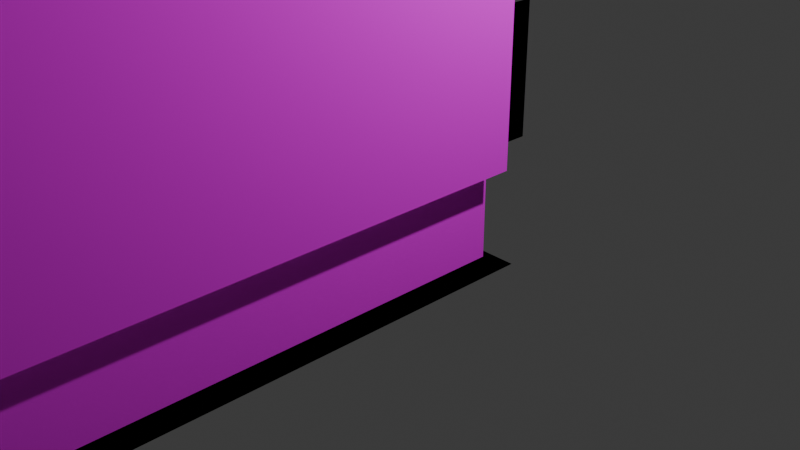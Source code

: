# Source: blend.blend  (saved by Blender 4.0.36; exported with 4.5.12 LTS)
import bpy
from mathutils import Matrix  # noqa: F401  (used for matrix-valued properties, if any)

bpy.ops.wm.read_factory_settings(use_empty=True)
scene = bpy.context.scene
scene.name = 'Scene'

# ---- collections
col_collection = bpy.data.collections.new('Collection'); scene.collection.children.link(col_collection)

# ---- images (referenced by path relative to the original .blend; pixels are not part of the script)
import os
ASSET_DIR = os.environ.get("B2B_ASSET_DIR", "")  # directory of the original .blend (textures are referenced by path, not embedded)
HERE = os.path.dirname(os.path.abspath(__file__))  # packed textures are extracted next to this script under _unpacked/

def load_image(name, relpath, width, height, colorspace="sRGB"):
    """Load a texture the original file referenced (path relative to the .blend, or extracted next to this script)."""
    p = next((c for c in (os.path.join(HERE, relpath), os.path.join(ASSET_DIR, relpath)) if relpath and os.path.exists(c)), "")
    if p:
        img = bpy.data.images.load(p, check_existing=True)
        img.name = name
    else:  # same state as the original file: an image datablock whose file is absent (Cycles renders it pink)
        img = bpy.data.images.new(name, width, height)
        img.source = "FILE"
        img.filepath = "//" + (relpath or name)
    img.colorspace_settings.name = colorspace
    return img
img_front3_png = load_image('front3.png', 'front3.png', 1024, 1024, 'Non-Color')
img_side1_2_png = load_image('Side1_2.png', 'Side1_2.png', 1024, 1024, 'Non-Color')
img_roof_png = load_image('roof.png', 'roof.png', 1024, 1024, 'Non-Color')
img_roof_png_001 = load_image('roof.png.001', 'roof.png', 1024, 1024, 'Non-Color')
img_skirt_png = load_image('skirt.png', 'skirt.png', 1024, 1024, 'Non-Color')
img_under_png = load_image('under.png', 'under.png', 1024, 1024, 'Non-Color')
img_under_png_001 = load_image('under.png.001', 'under.png', 1024, 1024, 'Non-Color')
img_cooler2_png = load_image('cooler2.png', 'cooler2.png', 1024, 1024, 'Non-Color')
img_cooler_png = load_image('cooler.png', 'cooler.png', 1024, 1024, 'Non-Color')
img_cooler_png_001 = load_image('cooler.png.001', 'cooler.png', 1024, 1024, 'Non-Color')
img_antenna_png = load_image('antenna.png', 'antenna.png', 1024, 1024, 'Non-Color')
img_side1_2_png_001 = load_image('Side1_2.png.001', 'Side1_2.png', 1024, 1024, 'Non-Color')
img_roof_png_002 = load_image('roof.png.002', 'roof.png', 1024, 1024, 'Non-Color')
img_roof_png_003 = load_image('roof.png.003', 'roof.png', 1024, 1024, 'Non-Color')
img_cooler_png_002 = load_image('cooler.png.002', 'cooler.png', 1024, 1024, 'Non-Color')
img_cooler2_png_001 = load_image('cooler2.png.001', 'cooler2.png', 1024, 1024, 'Non-Color')
img_under_png_002 = load_image('under.png.002', 'under.png', 1024, 1024, 'Non-Color')
img_horo2_png = load_image('horo2.png', 'horo2.png', 1024, 1024, 'Non-Color')
img_horo2_png_001 = load_image('horo2.png.001', 'horo2.png', 1024, 1024, 'Non-Color')

# ---- materials (node trees are filled in below, after node groups)
mat_13000tc1lmmaterial = bpy.data.materials.new('13000tc1LMMaterial')
mat_13000tc1lmmaterial.diffuse_color = (1.0, 1.0, 1.0, 1.0)
mat_13000tc1lmmaterial.specular_color = (0.0, 0.0, 0.0)
mat_13000tc1lmmaterial.specular_intensity = 0.0
mat_13000tc1lmmaterial_001 = bpy.data.materials.new('13000tc1LMMaterial.001')
mat_13000tc1lmmaterial_001.diffuse_color = (1.0, 1.0, 1.0, 1.0)
mat_13000tc1lmmaterial_001.specular_color = (0.0, 0.0, 0.0)
mat_13000tc1lmmaterial_001.specular_intensity = 0.0
mat_13000tc1lmmaterial_002 = bpy.data.materials.new('13000tc1LMMaterial.002')
mat_13000tc1lmmaterial_002.diffuse_color = (1.0, 1.0, 1.0, 1.0)
mat_13000tc1lmmaterial_002.specular_color = (0.0, 0.0, 0.0)
mat_13000tc1lmmaterial_002.specular_intensity = 0.0
mat_13000tc1lmmaterial_003 = bpy.data.materials.new('13000tc1LMMaterial.003')
mat_13000tc1lmmaterial_003.diffuse_color = (1.0, 1.0, 1.0, 1.0)
mat_13000tc1lmmaterial_003.specular_color = (0.0, 0.0, 0.0)
mat_13000tc1lmmaterial_003.specular_intensity = 0.0
mat_13000tc1lmmaterial_004 = bpy.data.materials.new('13000tc1LMMaterial.004')
mat_13000tc1lmmaterial_004.diffuse_color = (1.0, 1.0, 1.0, 1.0)
mat_13000tc1lmmaterial_004.specular_color = (0.0, 0.0, 0.0)
mat_13000tc1lmmaterial_004.specular_intensity = 0.0
mat_13000tc1lmmaterial_005 = bpy.data.materials.new('13000tc1LMMaterial.005')
mat_13000tc1lmmaterial_005.diffuse_color = (1.0, 1.0, 1.0, 1.0)
mat_13000tc1lmmaterial_005.specular_color = (0.0, 0.0, 0.0)
mat_13000tc1lmmaterial_005.specular_intensity = 0.0
mat_13000tc1lmmaterial_006 = bpy.data.materials.new('13000tc1LMMaterial.006')
mat_13000tc1lmmaterial_006.diffuse_color = (1.0, 1.0, 1.0, 1.0)
mat_13000tc1lmmaterial_006.specular_color = (0.0, 0.0, 0.0)
mat_13000tc1lmmaterial_006.specular_intensity = 0.0
mat_13000tc1lmmaterial_007 = bpy.data.materials.new('13000tc1LMMaterial.007')
mat_13000tc1lmmaterial_007.diffuse_color = (1.0, 1.0, 1.0, 1.0)
mat_13000tc1lmmaterial_007.specular_color = (0.0, 0.0, 0.0)
mat_13000tc1lmmaterial_007.specular_intensity = 0.0
mat_13000tc1lmmaterial_008 = bpy.data.materials.new('13000tc1LMMaterial.008')
mat_13000tc1lmmaterial_008.diffuse_color = (1.0, 1.0, 1.0, 1.0)
mat_13000tc1lmmaterial_008.specular_color = (0.0, 0.0, 0.0)
mat_13000tc1lmmaterial_008.specular_intensity = 0.0
mat_13000tc1lmmaterial_009 = bpy.data.materials.new('13000tc1LMMaterial.009')
mat_13000tc1lmmaterial_009.diffuse_color = (1.0, 1.0, 1.0, 1.0)
mat_13000tc1lmmaterial_009.specular_color = (0.0, 0.0, 0.0)
mat_13000tc1lmmaterial_009.specular_intensity = 0.0
mat_13000tc1lmmaterial_010 = bpy.data.materials.new('13000tc1LMMaterial.010')
mat_13000tc1lmmaterial_010.diffuse_color = (1.0, 1.0, 1.0, 1.0)
mat_13000tc1lmmaterial_010.specular_color = (0.0, 0.0, 0.0)
mat_13000tc1lmmaterial_010.specular_intensity = 0.0
mat_13000tc1lmmaterial_011 = bpy.data.materials.new('13000tc1LMMaterial.011')
mat_13000tc1lmmaterial_011.diffuse_color = (1.0, 1.0, 1.0, 1.0)
mat_13000tc1lmmaterial_011.specular_color = (0.0, 0.0, 0.0)
mat_13000tc1lmmaterial_011.specular_intensity = 0.0
mat_13000tc1lmmaterial_012 = bpy.data.materials.new('13000tc1LMMaterial.012')
mat_13000tc1lmmaterial_012.diffuse_color = (1.0, 1.0, 1.0, 1.0)
mat_13000tc1lmmaterial_012.specular_color = (0.0, 0.0, 0.0)
mat_13000tc1lmmaterial_012.specular_intensity = 0.0
mat_13000tc1lmmaterial_013 = bpy.data.materials.new('13000tc1LMMaterial.013')
mat_13000tc1lmmaterial_013.diffuse_color = (1.0, 1.0, 1.0, 1.0)
mat_13000tc1lmmaterial_013.specular_color = (0.0, 0.0, 0.0)
mat_13000tc1lmmaterial_013.specular_intensity = 0.0
mat_13000tc1lmmaterial_014 = bpy.data.materials.new('13000tc1LMMaterial.014')
mat_13000tc1lmmaterial_014.diffuse_color = (1.0, 1.0, 1.0, 1.0)
mat_13000tc1lmmaterial_014.specular_color = (0.0, 0.0, 0.0)
mat_13000tc1lmmaterial_014.specular_intensity = 0.0
mat_13000tc1lmmaterial_015 = bpy.data.materials.new('13000tc1LMMaterial.015')
mat_13000tc1lmmaterial_015.diffuse_color = (1.0, 1.0, 1.0, 1.0)
mat_13000tc1lmmaterial_015.specular_color = (0.0, 0.0, 0.0)
mat_13000tc1lmmaterial_015.specular_intensity = 0.0
mat_13000tc1lmmaterial_016 = bpy.data.materials.new('13000tc1LMMaterial.016')
mat_13000tc1lmmaterial_016.diffuse_color = (1.0, 1.0, 1.0, 1.0)
mat_13000tc1lmmaterial_016.specular_color = (0.0, 0.0, 0.0)
mat_13000tc1lmmaterial_016.specular_intensity = 0.0
mat_13000tc1lmmaterial_017 = bpy.data.materials.new('13000tc1LMMaterial.017')
mat_13000tc1lmmaterial_017.diffuse_color = (1.0, 1.0, 1.0, 1.0)
mat_13000tc1lmmaterial_017.specular_color = (0.0, 0.0, 0.0)
mat_13000tc1lmmaterial_017.specular_intensity = 0.0
mat_13000tc1lmmaterial_018 = bpy.data.materials.new('13000tc1LMMaterial.018')
mat_13000tc1lmmaterial_018.diffuse_color = (0.0, 0.0, 0.0, 1.0)
mat_13000tc1lmmaterial_018.specular_color = (0.0, 0.0, 0.0)
mat_13000tc1lmmaterial_018.specular_intensity = 0.0
mat_13000tc1lmmaterial_019 = bpy.data.materials.new('13000tc1LMMaterial.019')
mat_13000tc1lmmaterial_019.diffuse_color = (1.0, 1.0, 1.0, 1.0)
mat_13000tc1lmmaterial_019.specular_color = (0.0, 0.0, 0.0)
mat_13000tc1lmmaterial_019.specular_intensity = 0.0

# ---- material node trees
mat_13000tc1lmmaterial.use_nodes = True; mat_13000tc1lmmaterial.node_tree.nodes.clear()
_N = mat_13000tc1lmmaterial.node_tree.nodes; _L = mat_13000tc1lmmaterial.node_tree.links
n0 = _N.new('ShaderNodeBsdfPrincipled'); n0.name = 'プリンシプルBSDF'; n0.location = (10, 300)
n0.inputs[3].default_value = 1.45
n0.inputs[13].default_value = 0.0
n0.inputs[14].default_value = (0.0, 0.0, 0.0, 1.0)
n0.inputs[27].default_value = (0.0, 0.0, 0.0, 1.0)
n1 = _N.new('ShaderNodeOutputMaterial'); n1.name = 'マテリアル出力'; n1.location = (300, 300)
n2 = _N.new('ShaderNodeTexImage'); n2.name = '画像テクスチャ'; n2.location = (-300, 150)
n2.image = img_front3_png
n3 = _N.new('ShaderNodeMath'); n3.name = 'Math'; n3.location = (0, 0)
n3.hide = True
n3.operation = 'GREATER_THAN'
_L.new(n0.outputs[0], n1.inputs[0])
_L.new(n2.outputs[0], n0.inputs[0])
_L.new(n2.outputs[1], n3.inputs[0])
_L.new(n3.outputs[0], n0.inputs[4])
n1.is_active_output = True
mat_13000tc1lmmaterial_001.use_nodes = True; mat_13000tc1lmmaterial_001.node_tree.nodes.clear()
_N = mat_13000tc1lmmaterial_001.node_tree.nodes; _L = mat_13000tc1lmmaterial_001.node_tree.links
n0 = _N.new('ShaderNodeBsdfPrincipled'); n0.name = 'プリンシプルBSDF'; n0.location = (10, 300)
n0.inputs[3].default_value = 1.45
n0.inputs[13].default_value = 0.0
n0.inputs[14].default_value = (0.0, 0.0, 0.0, 1.0)
n0.inputs[27].default_value = (0.0, 0.0, 0.0, 1.0)
n1 = _N.new('ShaderNodeOutputMaterial'); n1.name = 'マテリアル出力'; n1.location = (300, 300)
n2 = _N.new('ShaderNodeTexImage'); n2.name = '画像テクスチャ'; n2.location = (-300, 150)
n2.image = img_side1_2_png
n3 = _N.new('ShaderNodeMath'); n3.name = 'Math'; n3.location = (0, 0)
n3.hide = True
n3.operation = 'GREATER_THAN'
_L.new(n0.outputs[0], n1.inputs[0])
_L.new(n2.outputs[0], n0.inputs[0])
_L.new(n2.outputs[1], n3.inputs[0])
_L.new(n3.outputs[0], n0.inputs[4])
n1.is_active_output = True
mat_13000tc1lmmaterial_002.use_nodes = True; mat_13000tc1lmmaterial_002.node_tree.nodes.clear()
_N = mat_13000tc1lmmaterial_002.node_tree.nodes; _L = mat_13000tc1lmmaterial_002.node_tree.links
n0 = _N.new('ShaderNodeBsdfPrincipled'); n0.name = 'プリンシプルBSDF'; n0.location = (10, 300)
n0.inputs[3].default_value = 1.45
n0.inputs[13].default_value = 0.0
n0.inputs[14].default_value = (0.0, 0.0, 0.0, 1.0)
n0.inputs[27].default_value = (0.0, 0.0, 0.0, 1.0)
n1 = _N.new('ShaderNodeOutputMaterial'); n1.name = 'マテリアル出力'; n1.location = (300, 300)
n2 = _N.new('ShaderNodeTexImage'); n2.name = '画像テクスチャ'; n2.location = (-300, 150)
n2.image = img_roof_png
n3 = _N.new('ShaderNodeMath'); n3.name = 'Math'; n3.location = (0, 0)
n3.hide = True
n3.operation = 'GREATER_THAN'
_L.new(n0.outputs[0], n1.inputs[0])
_L.new(n2.outputs[0], n0.inputs[0])
_L.new(n2.outputs[1], n3.inputs[0])
_L.new(n3.outputs[0], n0.inputs[4])
n1.is_active_output = True
mat_13000tc1lmmaterial_003.use_nodes = True; mat_13000tc1lmmaterial_003.node_tree.nodes.clear()
_N = mat_13000tc1lmmaterial_003.node_tree.nodes; _L = mat_13000tc1lmmaterial_003.node_tree.links
n0 = _N.new('ShaderNodeBsdfPrincipled'); n0.name = 'プリンシプルBSDF'; n0.location = (10, 300)
n0.inputs[3].default_value = 1.45
n0.inputs[13].default_value = 0.0
n0.inputs[14].default_value = (0.0, 0.0, 0.0, 1.0)
n0.inputs[27].default_value = (0.0, 0.0, 0.0, 1.0)
n1 = _N.new('ShaderNodeOutputMaterial'); n1.name = 'マテリアル出力'; n1.location = (300, 300)
n2 = _N.new('ShaderNodeTexImage'); n2.name = '画像テクスチャ'; n2.location = (-300, 150)
n2.image = img_roof_png_001
n3 = _N.new('ShaderNodeMath'); n3.name = 'Math'; n3.location = (0, 0)
n3.hide = True
n3.operation = 'GREATER_THAN'
_L.new(n0.outputs[0], n1.inputs[0])
_L.new(n2.outputs[0], n0.inputs[0])
_L.new(n2.outputs[1], n3.inputs[0])
_L.new(n3.outputs[0], n0.inputs[4])
n1.is_active_output = True
mat_13000tc1lmmaterial_004.use_nodes = True; mat_13000tc1lmmaterial_004.node_tree.nodes.clear()
_N = mat_13000tc1lmmaterial_004.node_tree.nodes; _L = mat_13000tc1lmmaterial_004.node_tree.links
n0 = _N.new('ShaderNodeBsdfPrincipled'); n0.name = 'プリンシプルBSDF'; n0.location = (10, 300)
n0.inputs[3].default_value = 1.45
n0.inputs[13].default_value = 0.0
n0.inputs[14].default_value = (0.0, 0.0, 0.0, 1.0)
n0.inputs[27].default_value = (0.0, 0.0, 0.0, 1.0)
n1 = _N.new('ShaderNodeOutputMaterial'); n1.name = 'マテリアル出力'; n1.location = (300, 300)
n2 = _N.new('ShaderNodeTexImage'); n2.name = '画像テクスチャ'; n2.location = (-300, 150)
n2.image = img_skirt_png
n3 = _N.new('ShaderNodeMath'); n3.name = 'Math'; n3.location = (0, 0)
n3.hide = True
n3.operation = 'GREATER_THAN'
_L.new(n0.outputs[0], n1.inputs[0])
_L.new(n2.outputs[0], n0.inputs[0])
_L.new(n2.outputs[1], n3.inputs[0])
_L.new(n3.outputs[0], n0.inputs[4])
n1.is_active_output = True
mat_13000tc1lmmaterial_005.use_nodes = True; mat_13000tc1lmmaterial_005.node_tree.nodes.clear()
_N = mat_13000tc1lmmaterial_005.node_tree.nodes; _L = mat_13000tc1lmmaterial_005.node_tree.links
n0 = _N.new('ShaderNodeBsdfPrincipled'); n0.name = 'プリンシプルBSDF'; n0.location = (10, 300)
n0.inputs[3].default_value = 1.45
n0.inputs[13].default_value = 0.0
n0.inputs[14].default_value = (0.0, 0.0, 0.0, 1.0)
n0.inputs[27].default_value = (0.0, 0.0, 0.0, 1.0)
n1 = _N.new('ShaderNodeOutputMaterial'); n1.name = 'マテリアル出力'; n1.location = (300, 300)
n2 = _N.new('ShaderNodeTexImage'); n2.name = '画像テクスチャ'; n2.location = (-300, 150)
n2.image = img_under_png
n3 = _N.new('ShaderNodeMath'); n3.name = 'Math'; n3.location = (0, 0)
n3.hide = True
n3.operation = 'GREATER_THAN'
_L.new(n0.outputs[0], n1.inputs[0])
_L.new(n2.outputs[0], n0.inputs[0])
_L.new(n2.outputs[1], n3.inputs[0])
_L.new(n3.outputs[0], n0.inputs[4])
n1.is_active_output = True
mat_13000tc1lmmaterial_006.use_nodes = True; mat_13000tc1lmmaterial_006.node_tree.nodes.clear()
_N = mat_13000tc1lmmaterial_006.node_tree.nodes; _L = mat_13000tc1lmmaterial_006.node_tree.links
n0 = _N.new('ShaderNodeBsdfPrincipled'); n0.name = 'プリンシプルBSDF'; n0.location = (10, 300)
n0.inputs[3].default_value = 1.45
n0.inputs[13].default_value = 0.0
n0.inputs[14].default_value = (0.0, 0.0, 0.0, 1.0)
n0.inputs[27].default_value = (0.0, 0.0, 0.0, 1.0)
n1 = _N.new('ShaderNodeOutputMaterial'); n1.name = 'マテリアル出力'; n1.location = (300, 300)
n2 = _N.new('ShaderNodeTexImage'); n2.name = '画像テクスチャ'; n2.location = (-300, 150)
n2.image = img_under_png_001
n3 = _N.new('ShaderNodeMath'); n3.name = 'Math'; n3.location = (0, 0)
n3.hide = True
n3.operation = 'GREATER_THAN'
_L.new(n0.outputs[0], n1.inputs[0])
_L.new(n2.outputs[0], n0.inputs[0])
_L.new(n2.outputs[1], n3.inputs[0])
_L.new(n3.outputs[0], n0.inputs[4])
n1.is_active_output = True
mat_13000tc1lmmaterial_007.use_nodes = True; mat_13000tc1lmmaterial_007.node_tree.nodes.clear()
_N = mat_13000tc1lmmaterial_007.node_tree.nodes; _L = mat_13000tc1lmmaterial_007.node_tree.links
n0 = _N.new('ShaderNodeBsdfPrincipled'); n0.name = 'プリンシプルBSDF'; n0.location = (10, 300)
n0.inputs[3].default_value = 1.45
n0.inputs[13].default_value = 0.0
n0.inputs[14].default_value = (0.0, 0.0, 0.0, 1.0)
n0.inputs[27].default_value = (0.0, 0.0, 0.0, 1.0)
n1 = _N.new('ShaderNodeOutputMaterial'); n1.name = 'マテリアル出力'; n1.location = (300, 300)
n2 = _N.new('ShaderNodeTexImage'); n2.name = '画像テクスチャ'; n2.location = (-300, 150)
n2.image = img_cooler2_png
n3 = _N.new('ShaderNodeMath'); n3.name = 'Math'; n3.location = (0, 0)
n3.hide = True
n3.operation = 'GREATER_THAN'
_L.new(n0.outputs[0], n1.inputs[0])
_L.new(n2.outputs[0], n0.inputs[0])
_L.new(n2.outputs[1], n3.inputs[0])
_L.new(n3.outputs[0], n0.inputs[4])
n1.is_active_output = True
mat_13000tc1lmmaterial_008.use_nodes = True; mat_13000tc1lmmaterial_008.node_tree.nodes.clear()
_N = mat_13000tc1lmmaterial_008.node_tree.nodes; _L = mat_13000tc1lmmaterial_008.node_tree.links
n0 = _N.new('ShaderNodeBsdfPrincipled'); n0.name = 'プリンシプルBSDF'; n0.location = (10, 300)
n0.inputs[3].default_value = 1.45
n0.inputs[13].default_value = 0.0
n0.inputs[14].default_value = (0.0, 0.0, 0.0, 1.0)
n0.inputs[27].default_value = (0.0, 0.0, 0.0, 1.0)
n1 = _N.new('ShaderNodeOutputMaterial'); n1.name = 'マテリアル出力'; n1.location = (300, 300)
n2 = _N.new('ShaderNodeTexImage'); n2.name = '画像テクスチャ'; n2.location = (-300, 150)
n2.image = img_cooler_png
n3 = _N.new('ShaderNodeMath'); n3.name = 'Math'; n3.location = (0, 0)
n3.hide = True
n3.operation = 'GREATER_THAN'
_L.new(n0.outputs[0], n1.inputs[0])
_L.new(n2.outputs[0], n0.inputs[0])
_L.new(n2.outputs[1], n3.inputs[0])
_L.new(n3.outputs[0], n0.inputs[4])
n1.is_active_output = True
mat_13000tc1lmmaterial_009.use_nodes = True; mat_13000tc1lmmaterial_009.node_tree.nodes.clear()
_N = mat_13000tc1lmmaterial_009.node_tree.nodes; _L = mat_13000tc1lmmaterial_009.node_tree.links
n0 = _N.new('ShaderNodeBsdfPrincipled'); n0.name = 'プリンシプルBSDF'; n0.location = (10, 300)
n0.inputs[3].default_value = 1.45
n0.inputs[13].default_value = 0.0
n0.inputs[14].default_value = (0.0, 0.0, 0.0, 1.0)
n0.inputs[27].default_value = (0.0, 0.0, 0.0, 1.0)
n1 = _N.new('ShaderNodeOutputMaterial'); n1.name = 'マテリアル出力'; n1.location = (300, 300)
n2 = _N.new('ShaderNodeTexImage'); n2.name = '画像テクスチャ'; n2.location = (-300, 150)
n2.image = img_cooler_png_001
n3 = _N.new('ShaderNodeMath'); n3.name = 'Math'; n3.location = (0, 0)
n3.hide = True
n3.operation = 'GREATER_THAN'
_L.new(n0.outputs[0], n1.inputs[0])
_L.new(n2.outputs[0], n0.inputs[0])
_L.new(n2.outputs[1], n3.inputs[0])
_L.new(n3.outputs[0], n0.inputs[4])
n1.is_active_output = True
mat_13000tc1lmmaterial_010.use_nodes = True; mat_13000tc1lmmaterial_010.node_tree.nodes.clear()
_N = mat_13000tc1lmmaterial_010.node_tree.nodes; _L = mat_13000tc1lmmaterial_010.node_tree.links
n0 = _N.new('ShaderNodeBsdfPrincipled'); n0.name = 'プリンシプルBSDF'; n0.location = (10, 300)
n0.inputs[3].default_value = 1.45
n0.inputs[13].default_value = 0.0
n0.inputs[14].default_value = (0.0, 0.0, 0.0, 1.0)
n0.inputs[27].default_value = (0.0, 0.0, 0.0, 1.0)
n1 = _N.new('ShaderNodeOutputMaterial'); n1.name = 'マテリアル出力'; n1.location = (300, 300)
n2 = _N.new('ShaderNodeTexImage'); n2.name = '画像テクスチャ'; n2.location = (-300, 150)
n2.image = img_antenna_png
n3 = _N.new('ShaderNodeMath'); n3.name = 'Math'; n3.location = (0, 0)
n3.hide = True
n3.operation = 'GREATER_THAN'
_L.new(n0.outputs[0], n1.inputs[0])
_L.new(n2.outputs[0], n0.inputs[0])
_L.new(n2.outputs[1], n3.inputs[0])
_L.new(n3.outputs[0], n0.inputs[4])
n1.is_active_output = True
mat_13000tc1lmmaterial_011.use_nodes = True; mat_13000tc1lmmaterial_011.node_tree.nodes.clear()
_N = mat_13000tc1lmmaterial_011.node_tree.nodes; _L = mat_13000tc1lmmaterial_011.node_tree.links
n0 = _N.new('ShaderNodeBsdfPrincipled'); n0.name = 'プリンシプルBSDF'; n0.location = (10, 300)
n0.inputs[3].default_value = 1.45
n0.inputs[13].default_value = 0.0
n0.inputs[14].default_value = (0.0, 0.0, 0.0, 1.0)
n0.inputs[27].default_value = (0.0, 0.0, 0.0, 1.0)
n1 = _N.new('ShaderNodeOutputMaterial'); n1.name = 'マテリアル出力'; n1.location = (300, 300)
n2 = _N.new('ShaderNodeTexImage'); n2.name = '画像テクスチャ'; n2.location = (-300, 150)
n2.image = img_side1_2_png_001
n3 = _N.new('ShaderNodeMath'); n3.name = 'Math'; n3.location = (0, 0)
n3.hide = True
n3.operation = 'GREATER_THAN'
_L.new(n0.outputs[0], n1.inputs[0])
_L.new(n2.outputs[0], n0.inputs[0])
_L.new(n2.outputs[1], n3.inputs[0])
_L.new(n3.outputs[0], n0.inputs[4])
n1.is_active_output = True
mat_13000tc1lmmaterial_012.use_nodes = True; mat_13000tc1lmmaterial_012.node_tree.nodes.clear()
_N = mat_13000tc1lmmaterial_012.node_tree.nodes; _L = mat_13000tc1lmmaterial_012.node_tree.links
n0 = _N.new('ShaderNodeBsdfPrincipled'); n0.name = 'プリンシプルBSDF'; n0.location = (10, 300)
n0.inputs[3].default_value = 1.45
n0.inputs[13].default_value = 0.0
n0.inputs[14].default_value = (0.0, 0.0, 0.0, 1.0)
n0.inputs[27].default_value = (0.0, 0.0, 0.0, 1.0)
n1 = _N.new('ShaderNodeOutputMaterial'); n1.name = 'マテリアル出力'; n1.location = (300, 300)
n2 = _N.new('ShaderNodeTexImage'); n2.name = '画像テクスチャ'; n2.location = (-300, 150)
n2.image = img_roof_png_002
n3 = _N.new('ShaderNodeMath'); n3.name = 'Math'; n3.location = (0, 0)
n3.hide = True
n3.operation = 'GREATER_THAN'
_L.new(n0.outputs[0], n1.inputs[0])
_L.new(n2.outputs[0], n0.inputs[0])
_L.new(n2.outputs[1], n3.inputs[0])
_L.new(n3.outputs[0], n0.inputs[4])
n1.is_active_output = True
mat_13000tc1lmmaterial_013.use_nodes = True; mat_13000tc1lmmaterial_013.node_tree.nodes.clear()
_N = mat_13000tc1lmmaterial_013.node_tree.nodes; _L = mat_13000tc1lmmaterial_013.node_tree.links
n0 = _N.new('ShaderNodeBsdfPrincipled'); n0.name = 'プリンシプルBSDF'; n0.location = (10, 300)
n0.inputs[3].default_value = 1.45
n0.inputs[13].default_value = 0.0
n0.inputs[14].default_value = (0.0, 0.0, 0.0, 1.0)
n0.inputs[27].default_value = (0.0, 0.0, 0.0, 1.0)
n1 = _N.new('ShaderNodeOutputMaterial'); n1.name = 'マテリアル出力'; n1.location = (300, 300)
n2 = _N.new('ShaderNodeTexImage'); n2.name = '画像テクスチャ'; n2.location = (-300, 150)
n2.image = img_roof_png_003
n3 = _N.new('ShaderNodeMath'); n3.name = 'Math'; n3.location = (0, 0)
n3.hide = True
n3.operation = 'GREATER_THAN'
_L.new(n0.outputs[0], n1.inputs[0])
_L.new(n2.outputs[0], n0.inputs[0])
_L.new(n2.outputs[1], n3.inputs[0])
_L.new(n3.outputs[0], n0.inputs[4])
n1.is_active_output = True
mat_13000tc1lmmaterial_014.use_nodes = True; mat_13000tc1lmmaterial_014.node_tree.nodes.clear()
_N = mat_13000tc1lmmaterial_014.node_tree.nodes; _L = mat_13000tc1lmmaterial_014.node_tree.links
n0 = _N.new('ShaderNodeBsdfPrincipled'); n0.name = 'プリンシプルBSDF'; n0.location = (10, 300)
n0.inputs[3].default_value = 1.45
n0.inputs[13].default_value = 0.0
n0.inputs[14].default_value = (0.0, 0.0, 0.0, 1.0)
n0.inputs[27].default_value = (0.0, 0.0, 0.0, 1.0)
n1 = _N.new('ShaderNodeOutputMaterial'); n1.name = 'マテリアル出力'; n1.location = (300, 300)
n2 = _N.new('ShaderNodeTexImage'); n2.name = '画像テクスチャ'; n2.location = (-300, 150)
n2.image = img_cooler_png_002
n3 = _N.new('ShaderNodeMath'); n3.name = 'Math'; n3.location = (0, 0)
n3.hide = True
n3.operation = 'GREATER_THAN'
_L.new(n0.outputs[0], n1.inputs[0])
_L.new(n2.outputs[0], n0.inputs[0])
_L.new(n2.outputs[1], n3.inputs[0])
_L.new(n3.outputs[0], n0.inputs[4])
n1.is_active_output = True
mat_13000tc1lmmaterial_015.use_nodes = True; mat_13000tc1lmmaterial_015.node_tree.nodes.clear()
_N = mat_13000tc1lmmaterial_015.node_tree.nodes; _L = mat_13000tc1lmmaterial_015.node_tree.links
n0 = _N.new('ShaderNodeBsdfPrincipled'); n0.name = 'プリンシプルBSDF'; n0.location = (10, 300)
n0.inputs[3].default_value = 1.45
n0.inputs[13].default_value = 0.0
n0.inputs[14].default_value = (0.0, 0.0, 0.0, 1.0)
n0.inputs[27].default_value = (0.0, 0.0, 0.0, 1.0)
n1 = _N.new('ShaderNodeOutputMaterial'); n1.name = 'マテリアル出力'; n1.location = (300, 300)
n2 = _N.new('ShaderNodeTexImage'); n2.name = '画像テクスチャ'; n2.location = (-300, 150)
n2.image = img_cooler2_png_001
n3 = _N.new('ShaderNodeMath'); n3.name = 'Math'; n3.location = (0, 0)
n3.hide = True
n3.operation = 'GREATER_THAN'
_L.new(n0.outputs[0], n1.inputs[0])
_L.new(n2.outputs[0], n0.inputs[0])
_L.new(n2.outputs[1], n3.inputs[0])
_L.new(n3.outputs[0], n0.inputs[4])
n1.is_active_output = True
mat_13000tc1lmmaterial_016.use_nodes = True; mat_13000tc1lmmaterial_016.node_tree.nodes.clear()
_N = mat_13000tc1lmmaterial_016.node_tree.nodes; _L = mat_13000tc1lmmaterial_016.node_tree.links
n0 = _N.new('ShaderNodeBsdfPrincipled'); n0.name = 'プリンシプルBSDF'; n0.location = (10, 300)
n0.inputs[3].default_value = 1.45
n0.inputs[13].default_value = 0.0
n0.inputs[14].default_value = (0.0, 0.0, 0.0, 1.0)
n0.inputs[27].default_value = (0.0, 0.0, 0.0, 1.0)
n1 = _N.new('ShaderNodeOutputMaterial'); n1.name = 'マテリアル出力'; n1.location = (300, 300)
n2 = _N.new('ShaderNodeTexImage'); n2.name = '画像テクスチャ'; n2.location = (-300, 150)
n2.image = img_under_png_002
n3 = _N.new('ShaderNodeMath'); n3.name = 'Math'; n3.location = (0, 0)
n3.hide = True
n3.operation = 'GREATER_THAN'
_L.new(n0.outputs[0], n1.inputs[0])
_L.new(n2.outputs[0], n0.inputs[0])
_L.new(n2.outputs[1], n3.inputs[0])
_L.new(n3.outputs[0], n0.inputs[4])
n1.is_active_output = True
mat_13000tc1lmmaterial_017.use_nodes = True; mat_13000tc1lmmaterial_017.node_tree.nodes.clear()
_N = mat_13000tc1lmmaterial_017.node_tree.nodes; _L = mat_13000tc1lmmaterial_017.node_tree.links
n0 = _N.new('ShaderNodeBsdfPrincipled'); n0.name = 'プリンシプルBSDF'; n0.location = (10, 300)
n0.inputs[3].default_value = 1.45
n0.inputs[13].default_value = 0.0
n0.inputs[14].default_value = (0.0, 0.0, 0.0, 1.0)
n0.inputs[27].default_value = (0.0, 0.0, 0.0, 1.0)
n1 = _N.new('ShaderNodeOutputMaterial'); n1.name = 'マテリアル出力'; n1.location = (300, 300)
n2 = _N.new('ShaderNodeTexImage'); n2.name = '画像テクスチャ'; n2.location = (-300, 150)
n2.image = img_horo2_png
n3 = _N.new('ShaderNodeMath'); n3.name = 'Math'; n3.location = (0, 0)
n3.hide = True
n3.operation = 'GREATER_THAN'
_L.new(n0.outputs[0], n1.inputs[0])
_L.new(n2.outputs[0], n0.inputs[0])
_L.new(n2.outputs[1], n3.inputs[0])
_L.new(n3.outputs[0], n0.inputs[4])
n1.is_active_output = True
mat_13000tc1lmmaterial_018.use_nodes = True; mat_13000tc1lmmaterial_018.node_tree.nodes.clear()
_N = mat_13000tc1lmmaterial_018.node_tree.nodes; _L = mat_13000tc1lmmaterial_018.node_tree.links
n0 = _N.new('ShaderNodeBsdfPrincipled'); n0.name = 'プリンシプルBSDF'; n0.location = (10, 300)
n0.inputs[0].default_value = (0.0, 0.0, 0.0, 1.0)
n0.inputs[3].default_value = 1.45
n0.inputs[13].default_value = 0.0
n0.inputs[14].default_value = (0.0, 0.0, 0.0, 1.0)
n0.inputs[27].default_value = (0.0, 0.0, 0.0, 1.0)
n1 = _N.new('ShaderNodeOutputMaterial'); n1.name = 'マテリアル出力'; n1.location = (300, 300)
_L.new(n0.outputs[0], n1.inputs[0])
n1.is_active_output = True
mat_13000tc1lmmaterial_019.use_nodes = True; mat_13000tc1lmmaterial_019.node_tree.nodes.clear()
_N = mat_13000tc1lmmaterial_019.node_tree.nodes; _L = mat_13000tc1lmmaterial_019.node_tree.links
n0 = _N.new('ShaderNodeBsdfPrincipled'); n0.name = 'プリンシプルBSDF'; n0.location = (10, 300)
n0.inputs[3].default_value = 1.45
n0.inputs[13].default_value = 0.0
n0.inputs[14].default_value = (0.0, 0.0, 0.0, 1.0)
n0.inputs[27].default_value = (0.0, 0.0, 0.0, 1.0)
n1 = _N.new('ShaderNodeOutputMaterial'); n1.name = 'マテリアル出力'; n1.location = (300, 300)
n2 = _N.new('ShaderNodeTexImage'); n2.name = '画像テクスチャ'; n2.location = (-300, 150)
n2.image = img_horo2_png_001
n3 = _N.new('ShaderNodeMath'); n3.name = 'Math'; n3.location = (0, 0)
n3.hide = True
n3.operation = 'GREATER_THAN'
_L.new(n0.outputs[0], n1.inputs[0])
_L.new(n2.outputs[0], n0.inputs[0])
_L.new(n2.outputs[1], n3.inputs[0])
_L.new(n3.outputs[0], n0.inputs[4])
n1.is_active_output = True

# ---- world
world_world = bpy.data.worlds.new('World'); scene.world = world_world
world_world.use_nodes = True; world_world.node_tree.nodes.clear()
_N = world_world.node_tree.nodes; _L = world_world.node_tree.links
n0 = _N.new('ShaderNodeOutputWorld'); n0.name = 'World Output'; n0.location = (300, 300)
n1 = _N.new('ShaderNodeBackground'); n1.name = 'Background'; n1.location = (10, 300)
n1.inputs[0].default_value = (0.05088, 0.05088, 0.05088, 1.0)
_L.new(n1.outputs[0], n0.inputs[0])
n0.is_active_output = True
world_world.color = (0.05088, 0.05088, 0.05088)
world_world.use_sun_shadow = False
world_world.sun_shadow_jitter_overblur = 0.0

# ---- cameras
cam_camera = bpy.data.cameras.new('Camera')
cam_camera.clip_end = 100.0
cam_camera.ortho_scale = 7.314

# ---- lights
light_light = bpy.data.lights.new('Light', 'POINT')
light_light.transmission_factor = 0.0
light_light.use_soft_falloff = False
light_light.energy = 1000.0
light_light.shadow_soft_size = 0.1
light_light.shadow_maximum_resolution = 0.006
light_light.use_absolute_resolution = True

# ---- meshes
me_mesh = bpy.data.meshes.new('mesh')
me_mesh.from_pydata([(1.4, 0.0, -1.357), (1.4, 0.0, 1.358), (-1.676, 0.0, 1.358), (-1.4, 0.0, -1.357), (-1.4, 0.08005, -0.2493), (1.4, 0.0, -0.2493), (-0.2382, 0.5573, 1.358), (0.03783, -0.4356, -1.357), (0.03783, -0.4079, -0.3037), (1.4, 0.2639, 1.01), (-1.4, 0.3138, 1.01), (0.03783, -0.2548, 0.9979)], [], [(5, 0, 7, 8), (9, 5, 8, 11), (11, 8, 4, 10), (8, 7, 3, 4), (6, 11, 10, 2), (1, 9, 11, 6)])
_uv = me_mesh.uv_layers.new(name='UVMap')
_uv.uv.foreach_set('vector', [1.0, 0.3688, 1.0, 0.0, 0.5135, 0.0, 0.5135, 0.3499, 1.0, 0.8555, 1.0, 0.3688, 0.5135, 0.3499, 0.5135, 0.8514, 0.5135, 0.8514, 0.5135, 0.3499, 0.0, 0.3706, 0.0, 0.8559, 0.5135, 0.3499, 0.5135, 0.0, 0.0, 0.0, 0.0, 0.3706, 0.5135, 0.99, 0.5135, 0.8514, 0.0, 0.8559, 0.0, 0.99, 1.0, 0.99, 1.0, 0.8555, 0.5135, 0.8514, 0.5135, 0.99])
me_mesh.materials.append(mat_13000tc1lmmaterial)
me_mesh.update()
me_mesh_001 = bpy.data.meshes.new('mesh.001')
me_mesh_001.from_pydata([(0.0, -9.75, -1.187), (0.0, -9.75, 1.188), (0.0, 9.75, 1.188), (0.0, 9.75, -1.187)], [], [(0, 1, 2), (3, 0, 2)])
_uv = me_mesh_001.uv_layers.new(name='UVMap')
_uv.uv.foreach_set('vector', [0.0, 0.0, 0.0, 1.0, 1.0, 1.0, 1.0, 0.0, 0.0, 0.0, 1.0, 1.0])
me_mesh_001.materials.append(mat_13000tc1lmmaterial_001)
me_mesh_001.update()
me_mesh_002 = bpy.data.meshes.new('mesh.002')
me_mesh_002.from_pydata([(-0.05, -9.75, -0.075), (0.05, -9.75, 0.075), (0.05, 9.75, 0.075), (-0.05, 9.75, -0.075)], [], [(0, 1, 2), (3, 0, 2)])
_uv = me_mesh_002.uv_layers.new(name='UVMap')
_uv.uv.foreach_set('vector', [0.0, 0.0, 0.0, 1.0, 1.0, 1.0, 1.0, 0.0, 0.0, 0.0, 1.0, 1.0])
me_mesh_002.materials.append(mat_13000tc1lmmaterial_002)
me_mesh_002.update()
me_mesh_003 = bpy.data.meshes.new('mesh.003')
me_mesh_003.from_pydata([(-0.08, -9.75, -0.05), (0.08, -9.75, 0.05), (0.08, 9.75, 0.05), (-0.08, 9.75, -0.05)], [], [(0, 1, 2), (3, 0, 2)])
_uv = me_mesh_003.uv_layers.new(name='UVMap')
_uv.uv.foreach_set('vector', [0.0, 0.0, 0.0, 1.0, 1.0, 1.0, 1.0, 0.0, 0.0, 0.0, 1.0, 1.0])
me_mesh_003.materials.append(mat_13000tc1lmmaterial_003)
me_mesh_003.update()
me_mesh_004 = bpy.data.meshes.new('mesh.004')
me_mesh_004.from_pydata([(1.4, 0.0, -0.4125), (1.4, 0.0, 0.4125), (-1.4, 0.0, 0.4125), (-1.4, 0.0, -0.4125)], [], [(0, 1, 2), (3, 0, 2), (1, 0, 3), (2, 1, 3)])
_uv = me_mesh_004.uv_layers.new(name='UVMap')
_uv.uv.foreach_set('vector', [1.0, 0.0, 1.0, 1.0, 0.0, 1.0, 0.0, 0.0, 1.0, 0.0, 0.0, 1.0, 1.0, 1.0, 1.0, 0.0, 0.0, 0.0, 0.0, 1.0, 1.0, 1.0, 0.0, 0.0])
me_mesh_004.materials.append(mat_13000tc1lmmaterial_004)
me_mesh_004.update()
me_mesh_005 = bpy.data.meshes.new('mesh.005')
me_mesh_005.from_pydata([(0.0, -9.625, -0.4625), (0.0, -9.625, 0.4625), (0.0, 9.625, 0.4625), (0.0, 9.625, -0.4625)], [], [(0, 1, 2), (3, 0, 2)])
_uv = me_mesh_005.uv_layers.new(name='UVMap')
_uv.uv.foreach_set('vector', [0.0, 0.0, 0.0, 1.0, 1.0, 1.0, 1.0, 0.0, 0.0, 0.0, 1.0, 1.0])
me_mesh_005.materials.append(mat_13000tc1lmmaterial_005)
me_mesh_005.update()
me_mesh_006 = bpy.data.meshes.new('mesh.006')
me_mesh_006.from_pydata([(1.2, 0.0, -0.4625), (1.2, 0.0, 0.4625), (-1.2, 0.0, 0.4625), (-1.2, 0.0, -0.4625)], [], [(0, 1, 2), (3, 0, 2)])
_uv = me_mesh_006.uv_layers.new(name='UVMap')
_uv.uv.foreach_set('vector', [0.3, 0.0, 0.3, 1.0, 0.0, 1.0, 0.0, 0.0, 0.3, 0.0, 0.0, 1.0])
me_mesh_006.materials.append(mat_13000tc1lmmaterial_006)
me_mesh_006.update()
me_mesh_007 = bpy.data.meshes.new('mesh.007')
me_mesh_007.from_pydata([(0.0, -3.0, -0.15), (0.0, -3.0, 0.15), (0.0, 3.0, 0.15), (0.0, 3.0, -0.15)], [], [(0, 1, 2), (3, 0, 2)])
_uv = me_mesh_007.uv_layers.new(name='UVMap')
_uv.uv.foreach_set('vector', [0.0, 0.0, 0.0, 1.0, 1.0, 1.0, 1.0, 0.0, 0.0, 0.0, 1.0, 1.0])
me_mesh_007.materials.append(mat_13000tc1lmmaterial_007)
me_mesh_007.update()
me_mesh_008 = bpy.data.meshes.new('mesh.008')
me_mesh_008.from_pydata([(0.35, 0.0, 0.2), (-0.35, 0.0, 0.2), (-0.93, 0.0, 0.05), (0.93, 0.0, 0.05), (0.93, 0.0, -0.25), (-0.93, 0.0, -0.25)], [], [(0, 1, 2), (3, 0, 2), (4, 3, 2), (5, 4, 2)])
_uv = me_mesh_008.uv_layers.new(name='UVMap')
_uv.uv.foreach_set('vector', [0.7, 1.0, 0.3, 1.0, 0.0, 0.45, 1.0, 0.45, 0.7, 1.0, 0.0, 0.45, 1.0, 0.0, 1.0, 0.45, 0.0, 0.45, 0.0, 0.0, 1.0, 0.0, 0.0, 0.45])
me_mesh_008.materials.append(mat_13000tc1lmmaterial_008)
me_mesh_008.update()
me_mesh_009 = bpy.data.meshes.new('mesh.009')
me_mesh_009.from_pydata([(0.29, -3.0, 0.075), (0.29, 3.0, 0.075), (-0.29, 3.0, -0.075), (-0.29, -3.0, -0.075)], [], [(0, 1, 2), (3, 0, 2)])
_uv = me_mesh_009.uv_layers.new(name='UVMap')
_uv.uv.foreach_set('vector', [0.0, 0.7, 0.0, 1.0, 1.0, 1.0, 1.0, 0.7, 0.0, 0.7, 1.0, 1.0])
me_mesh_009.materials.append(mat_13000tc1lmmaterial_009)
me_mesh_009.update()
me_mesh_010 = bpy.data.meshes.new('mesh.010')
me_mesh_010.from_pydata([(0.1, 0.0, -0.155), (0.1, 0.0, 0.155), (-0.1, 0.0, 0.155), (-0.1, 0.0, -0.155)], [], [(0, 1, 2), (3, 0, 2), (1, 0, 3), (2, 1, 3)])
_uv = me_mesh_010.uv_layers.new(name='UVMap')
_uv.uv.foreach_set('vector', [0.99, 0.01, 0.99, 0.99, 0.01, 0.99, 0.01, 0.01, 0.99, 0.01, 0.01, 0.99, 0.99, 0.99, 0.99, 0.01, 0.01, 0.01, 0.01, 0.99, 0.99, 0.99, 0.01, 0.01])
me_mesh_010.materials.append(mat_13000tc1lmmaterial_010)
me_mesh_010.update()
me_mesh_011 = bpy.data.meshes.new('mesh.011')
me_mesh_011.from_pydata([(0.0, -9.75, -1.187), (0.0, 9.75, -1.187), (0.0, 9.75, 1.188), (0.0, -9.75, 1.188)], [], [(0, 1, 2), (3, 0, 2)])
_uv = me_mesh_011.uv_layers.new(name='UVMap')
_uv.uv.foreach_set('vector', [0.0, 0.0, 1.0, 0.0, 1.0, 1.0, 0.0, 1.0, 0.0, 0.0, 1.0, 1.0])
me_mesh_011.materials.append(mat_13000tc1lmmaterial_011)
me_mesh_011.update()
me_mesh_012 = bpy.data.meshes.new('mesh.012')
me_mesh_012.from_pydata([(0.045, -9.75, -0.075), (0.045, 9.75, -0.075), (-0.045, 9.75, 0.075), (-0.045, -9.75, 0.075)], [], [(0, 1, 2), (3, 0, 2)])
_uv = me_mesh_012.uv_layers.new(name='UVMap')
_uv.uv.foreach_set('vector', [0.0, 0.0, 1.0, 0.0, 1.0, 1.0, 0.0, 1.0, 0.0, 0.0, 1.0, 1.0])
me_mesh_012.materials.append(mat_13000tc1lmmaterial_012)
me_mesh_012.update()
me_mesh_013 = bpy.data.meshes.new('mesh.013')
me_mesh_013.from_pydata([(0.085, -9.75, -0.05), (0.085, 9.75, -0.05), (-0.085, 9.75, 0.05), (-0.085, -9.75, 0.05)], [], [(0, 1, 2), (3, 0, 2)])
_uv = me_mesh_013.uv_layers.new(name='UVMap')
_uv.uv.foreach_set('vector', [0.0, 0.0, 1.0, 0.0, 1.0, 1.0, 0.0, 1.0, 0.0, 0.0, 1.0, 1.0])
me_mesh_013.materials.append(mat_13000tc1lmmaterial_013)
me_mesh_013.update()
me_mesh_014 = bpy.data.meshes.new('mesh.014')
me_mesh_014.from_pydata([(-0.29, -3.0, 0.075), (0.29, -3.0, -0.075), (0.29, 3.0, -0.075), (-0.29, 3.0, 0.075)], [], [(0, 1, 2), (3, 0, 2)])
_uv = me_mesh_014.uv_layers.new(name='UVMap')
_uv.uv.foreach_set('vector', [0.0, 0.7, 1.0, 0.7, 1.0, 1.0, 0.0, 1.0, 0.0, 0.7, 1.0, 1.0])
me_mesh_014.materials.append(mat_13000tc1lmmaterial_014)
me_mesh_014.update()
me_mesh_015 = bpy.data.meshes.new('mesh.015')
me_mesh_015.from_pydata([(0.0, -3.0, -0.15), (0.0, 3.0, -0.15), (0.0, 3.0, 0.15), (0.0, -3.0, 0.15)], [], [(0, 1, 2), (3, 0, 2)])
_uv = me_mesh_015.uv_layers.new(name='UVMap')
_uv.uv.foreach_set('vector', [0.0, 0.0, 1.0, 0.0, 1.0, 1.0, 0.0, 1.0, 0.0, 0.0, 1.0, 1.0])
me_mesh_015.materials.append(mat_13000tc1lmmaterial_015)
me_mesh_015.update()
me_mesh_016 = bpy.data.meshes.new('mesh.016')
me_mesh_016.from_pydata([(0.0, -9.625, -0.4625), (0.0, 9.625, -0.4625), (0.0, 9.625, 0.4625), (0.0, -9.625, 0.4625)], [], [(0, 1, 2), (3, 0, 2)])
_uv = me_mesh_016.uv_layers.new(name='UVMap')
_uv.uv.foreach_set('vector', [0.0, 0.0, 1.0, 0.0, 1.0, 1.0, 0.0, 1.0, 0.0, 0.0, 1.0, 1.0])
me_mesh_016.materials.append(mat_13000tc1lmmaterial_016)
me_mesh_016.update()
me_mesh_017 = bpy.data.meshes.new('mesh.017')
me_mesh_017.from_pydata([(0.0, 0.125, 0.625), (0.0, -0.125, 0.625), (0.0, -0.125, -0.625), (0.0, 0.125, -0.625)], [], [(0, 1, 2), (3, 0, 2), (1, 0, 3), (2, 1, 3)])
_uv = me_mesh_017.uv_layers.new(name='UVMap')
_uv.uv.foreach_set('vector', [0.99, 1.0, 0.03, 1.0, 0.03, 0.0, 0.99, 0.0, 0.99, 1.0, 0.03, 0.0, 0.03, 1.0, 0.99, 1.0, 0.99, 0.0, 0.03, 0.0, 0.03, 1.0, 0.99, 0.0])
me_mesh_017.materials.append(mat_13000tc1lmmaterial_017)
me_mesh_017.update()
me_mesh_018 = bpy.data.meshes.new('mesh.018')
me_mesh_018.from_pydata([(1.3, 10.0, 0.0), (-1.3, 10.0, 0.0), (-1.3, -10.0, 0.0), (1.3, -10.0, 0.0)], [], [(0, 1, 2), (3, 0, 2)])
_uv = me_mesh_018.uv_layers.new(name='UVMap')
_uv.uv.foreach_set('vector', [0.0, 1.0, 0.0, 1.0, 0.0, 1.0, 0.0, 1.0, 0.0, 1.0, 0.0, 1.0])
me_mesh_018.materials.append(mat_13000tc1lmmaterial_018)
me_mesh_018.update()
me_mesh_019 = bpy.data.meshes.new('mesh.019')
me_mesh_019.from_pydata([(0.0, 0.125, 0.625), (0.0, -0.125, 0.625), (0.0, -0.125, -0.625), (0.0, 0.125, -0.625)], [], [(0, 1, 2), (3, 0, 2), (1, 0, 3), (2, 1, 3)])
_uv = me_mesh_019.uv_layers.new(name='UVMap')
_uv.uv.foreach_set('vector', [0.99, 1.0, 0.03, 1.0, 0.03, 0.0, 0.99, 0.0, 0.99, 1.0, 0.03, 0.0, 0.03, 1.0, 0.99, 1.0, 0.99, 0.0, 0.03, 0.0, 0.03, 1.0, 0.99, 0.0])
me_mesh_019.materials.append(mat_13000tc1lmmaterial_019)
me_mesh_019.update()

# ---- objects
ob_13000tc1lm = bpy.data.objects.new('13000tc1LM', me_mesh)
ob_13000tc1lm_001 = bpy.data.objects.new('13000tc1LM.001', me_mesh_001)
ob_13000tc1lm_002 = bpy.data.objects.new('13000tc1LM.002', me_mesh_002)
ob_13000tc1lm_003 = bpy.data.objects.new('13000tc1LM.003', me_mesh_003)
ob_13000tc1lm_004 = bpy.data.objects.new('13000tc1LM.004', me_mesh_004)
ob_13000tc1lm_005 = bpy.data.objects.new('13000tc1LM.005', me_mesh_005)
ob_13000tc1lm_006 = bpy.data.objects.new('13000tc1LM.006', me_mesh_006)
ob_13000tc1lm_007 = bpy.data.objects.new('13000tc1LM.007', me_mesh_007)
ob_13000tc1lm_008 = bpy.data.objects.new('13000tc1LM.008', me_mesh_008)
ob_13000tc1lm_009 = bpy.data.objects.new('13000tc1LM.009', me_mesh_009)
ob_13000tc1lm_010 = bpy.data.objects.new('13000tc1LM.010', me_mesh_010)
ob_13000tc1lm_011 = bpy.data.objects.new('13000tc1LM.011', me_mesh_011)
ob_13000tc1lm_012 = bpy.data.objects.new('13000tc1LM.012', me_mesh_012)
ob_13000tc1lm_013 = bpy.data.objects.new('13000tc1LM.013', me_mesh_013)
ob_13000tc1lm_014 = bpy.data.objects.new('13000tc1LM.014', me_mesh_014)
ob_13000tc1lm_015 = bpy.data.objects.new('13000tc1LM.015', me_mesh_015)
ob_13000tc1lm_016 = bpy.data.objects.new('13000tc1LM.016', me_mesh_016)
ob_13000tc1lm_017 = bpy.data.objects.new('13000tc1LM.017', me_mesh_017)
ob_13000tc1lm_018 = bpy.data.objects.new('13000tc1LM.018', me_mesh_018)
ob_13000tc1lm_019 = bpy.data.objects.new('13000tc1LM.019', me_mesh_019)
ob_light = bpy.data.objects.new('Light', light_light)
ob_camera = bpy.data.objects.new('Camera', cam_camera)

# ---- transforms, parenting, visibility, modifiers, constraints
ob_13000tc1lm.location = (0.0, -19.5, 2.332)
ob_13000tc1lm_001.location = (-1.4, -9.75, 2.162)
ob_13000tc1lm_002.location = (-1.35, -9.75, 3.425)
ob_13000tc1lm_003.location = (-1.22, -9.75, 3.55)
ob_13000tc1lm_004.location = (0.0, -19.5, 0.5625)
ob_13000tc1lm_005.location = (-1.2, -9.675, 0.5125)
ob_13000tc1lm_006.location = (0.0, -19.3, 0.5125)
ob_13000tc1lm_007.location = (-0.93, -10.0, 3.75)
ob_13000tc1lm_008.location = (0.0, -13.0, 3.85)
ob_13000tc1lm_009.location = (-0.64, -10.0, 3.975)
ob_13000tc1lm_010.location = (0.0, -19.3, 3.845)
ob_13000tc1lm_011.location = (1.4, -9.75, 2.162)
ob_13000tc1lm_012.location = (1.355, -9.75, 3.425)
ob_13000tc1lm_013.location = (1.225, -9.75, 3.55)
ob_13000tc1lm_014.location = (0.64, -10.0, 3.975)
ob_13000tc1lm_015.location = (0.93, -10.0, 3.75)
ob_13000tc1lm_016.location = (1.2, -9.675, 0.5125)
ob_13000tc1lm_017.location = (1.395, 0.075, 1.875)
ob_13000tc1lm_018.location = (0.0, -9.75, -0.1)
ob_13000tc1lm_019.location = (-1.395, 0.075, 1.875)
ob_light.location = (4.076, 1.005, 5.904)
ob_light.rotation_euler = (0.6503, 0.05522, 1.866)
ob_light.lock_rotations_4d = False
ob_light.empty_display_type = 'ARROWS'
ob_light.color = (0.0, 0.0, 0.0, 0.0)
ob_light.lineart.crease_threshold = 0.0
ob_camera.location = (7.359, -6.926, 4.958)
ob_camera.rotation_euler = (1.109, 0.0, 0.8149)
ob_camera.lock_rotations_4d = False
ob_camera.empty_display_type = 'ARROWS'
ob_camera.color = (0.0, 0.0, 0.0, 0.0)
ob_camera.display_type = 'WIRE'
ob_camera.lineart.crease_threshold = 0.0

# ---- collection membership
scene.collection.objects.link(ob_13000tc1lm)
scene.collection.objects.link(ob_13000tc1lm_001)
scene.collection.objects.link(ob_13000tc1lm_002)
scene.collection.objects.link(ob_13000tc1lm_003)
scene.collection.objects.link(ob_13000tc1lm_004)
scene.collection.objects.link(ob_13000tc1lm_005)
scene.collection.objects.link(ob_13000tc1lm_006)
scene.collection.objects.link(ob_13000tc1lm_007)
scene.collection.objects.link(ob_13000tc1lm_008)
scene.collection.objects.link(ob_13000tc1lm_009)
scene.collection.objects.link(ob_13000tc1lm_010)
scene.collection.objects.link(ob_13000tc1lm_011)
scene.collection.objects.link(ob_13000tc1lm_012)
scene.collection.objects.link(ob_13000tc1lm_013)
scene.collection.objects.link(ob_13000tc1lm_014)
scene.collection.objects.link(ob_13000tc1lm_015)
scene.collection.objects.link(ob_13000tc1lm_016)
scene.collection.objects.link(ob_13000tc1lm_017)
scene.collection.objects.link(ob_13000tc1lm_018)
scene.collection.objects.link(ob_13000tc1lm_019)
col_collection.objects.link(ob_light)
col_collection.objects.link(ob_camera)

# ---- scene / render settings (as saved in the file)
scene.camera = ob_camera
scene.frame_start = 1; scene.frame_end = 250; scene.frame_set(1)
scene.render.engine = 'BLENDER_EEVEE_NEXT'
scene.cycles.sampling_pattern = 'TABULATED_SOBOL'
bpy.context.view_layer.update()
